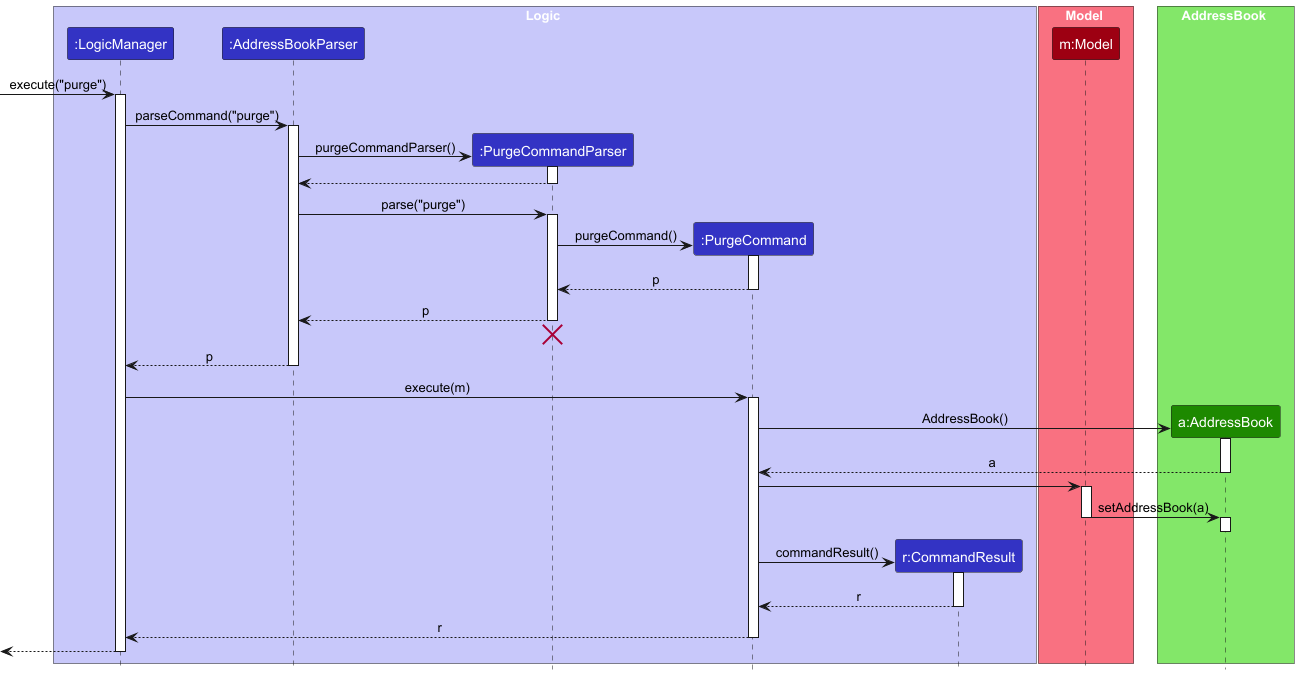

The diagram above was rendered by PlantUML. Its source (embedded in the PNG):
@startuml
!include style.puml
skinparam ArrowFontStyle plain


' -- Box for Logic layer
box Logic LOGIC_COLOR_T1
participant ":LogicManager" as LogicManager LOGIC_COLOR
participant ":AddressBookParser" as AddressBookParser LOGIC_COLOR
participant ":PurgeCommandParser" as PurgeCommandParser LOGIC_COLOR
participant ":PurgeCommand" as PurgeCommand LOGIC_COLOR
participant "r:CommandResult" as CommandResult LOGIC_COLOR
end box


box Model MODEL_COLOR_T1
participant "m:Model" as Model MODEL_COLOR
end box

box AddressBook UI_COLOR_T1
participant "a:AddressBook" as AddressBook UI_COLOR
end box

[-> LogicManager : execute("purge")
activate LogicManager

LogicManager -> AddressBookParser: parseCommand("purge")
activate AddressBookParser

' Create the PurgeCommandParser
'AddressBookParser -> AddressBookParser: new PurgeCommandParser()
create PurgeCommandParser
AddressBookParser -> PurgeCommandParser : purgeCommandParser()
activate PurgeCommandParser

' Return to show the parser was constructed
PurgeCommandParser --> AddressBookParser
deactivate PurgeCommandParser
' Hidden arrow to position the destroy marker

'PurgeCommandParser -[hidden]-> AddressBookParser
'
'destroy PurgeCommandParser

' Now call parse(...) on the newly created parser
AddressBookParser -> PurgeCommandParser: parse("purge")

activate PurgeCommandParser

' Create and return new PurgeCommand
create PurgeCommand
PurgeCommandParser -> PurgeCommand:purgeCommand()
activate PurgeCommand

PurgeCommand --> PurgeCommandParser : p
deactivate PurgeCommand


PurgeCommandParser --> AddressBookParser : p
deactivate PurgeCommandParser
PurgeCommandParser -[hidden]-> AddressBookParser
destroy PurgeCommandParser

AddressBookParser --> LogicManager : p
deactivate AddressBookParser

LogicManager -> PurgeCommand : execute(m)
activate PurgeCommand

create AddressBook
PurgeCommand -> AddressBook : AddressBook()
activate AddressBook
AddressBook --> PurgeCommand : a
deactivate AddressBook

PurgeCommand -> Model
activate Model
Model -> AddressBook : setAddressBook(a)
deactivate Model
activate AddressBook
AddressBook -[hidden]-> PurgeCommand
deactivate AddressBook

'activate Model
'
'Model -> Model : reorder internal person list
'deactivate Model

create CommandResult
PurgeCommand -> CommandResult : commandResult()
activate CommandResult

CommandResult --> PurgeCommand : r
deactivate CommandResult

PurgeCommand --> LogicManager : r
deactivate PurgeCommand

[<--LogicManager
deactivate LogicManager
@enduml